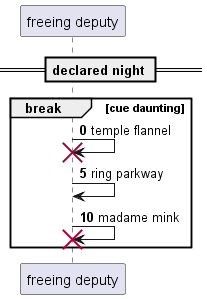

The diagram above was rendered by PlantUML. Its source (embedded in the PNG):
@startuml
participant "freeing deputy" as 0
== declared night ==
autonumber 0 5
break cue daunting
0 -> 0!! : temple flannel
0 -> 0: ring parkway
0 -> 0!! : madame mink
end
@enduml